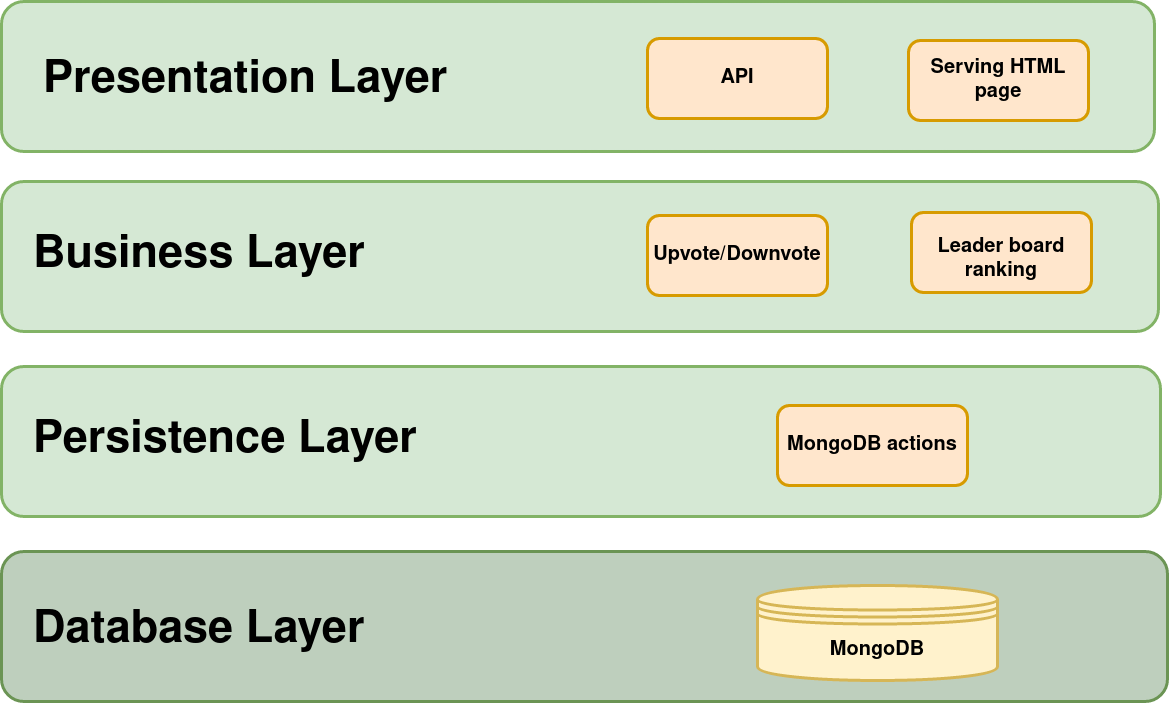

The diagram above was exported from draw.io. Its source (the exported page's mxGraphModel, read from the mxfile embedded in the PNG):
<mxGraphModel dx="1422" dy="766" grid="0" gridSize="10" guides="0" tooltips="1" connect="0" arrows="1" fold="1" page="0" pageScale="1" pageWidth="470" pageHeight="400" background="none" math="0" shadow="0">
  <root>
    <mxCell id="0" />
    <mxCell id="1" parent="0" />
    <mxCell id="-eSOw6NKX6yiy2g7g3_k-1" value="" style="rounded=1;whiteSpace=wrap;html=1;fillColor=#d5e8d4;strokeColor=#82b366;strokeWidth=3;" parent="1" vertex="1">
      <mxGeometry x="40" y="50" width="1153" height="150" as="geometry" />
    </mxCell>
    <mxCell id="-eSOw6NKX6yiy2g7g3_k-2" value="" style="rounded=1;whiteSpace=wrap;html=1;fillColor=#d5e8d4;strokeColor=#82b366;strokeWidth=3;" parent="1" vertex="1">
      <mxGeometry x="40" y="230" width="1157" height="150" as="geometry" />
    </mxCell>
    <mxCell id="-eSOw6NKX6yiy2g7g3_k-3" value="" style="rounded=1;whiteSpace=wrap;html=1;fillColor=#d5e8d4;strokeColor=#82b366;strokeWidth=3;" parent="1" vertex="1">
      <mxGeometry x="40" y="415" width="1159" height="150" as="geometry" />
    </mxCell>
    <mxCell id="-eSOw6NKX6yiy2g7g3_k-4" value="" style="rounded=1;whiteSpace=wrap;html=1;strokeColor=#6B9454;fillColor=#BECFBD;strokeWidth=3;" parent="1" vertex="1">
      <mxGeometry x="40" y="600" width="1166" height="150" as="geometry" />
    </mxCell>
    <mxCell id="-eSOw6NKX6yiy2g7g3_k-5" value="&lt;div align=&quot;left&quot;&gt;&lt;font style=&quot;font-size: 45px&quot;&gt;&lt;b&gt;Presentation Layer &lt;/b&gt;&lt;/font&gt;&lt;/div&gt;" style="text;html=1;strokeColor=none;fillColor=none;align=left;verticalAlign=middle;whiteSpace=wrap;rounded=0;" parent="1" vertex="1">
      <mxGeometry x="80" y="120" width="440" height="20" as="geometry" />
    </mxCell>
    <mxCell id="-eSOw6NKX6yiy2g7g3_k-6" value="&lt;div align=&quot;left&quot;&gt;&lt;font style=&quot;font-size: 45px&quot;&gt;&lt;b&gt;Business Layer &lt;/b&gt;&lt;/font&gt;&lt;/div&gt;" style="text;html=1;strokeColor=none;fillColor=none;align=left;verticalAlign=middle;whiteSpace=wrap;rounded=0;" parent="1" vertex="1">
      <mxGeometry x="70" y="295" width="440" height="20" as="geometry" />
    </mxCell>
    <mxCell id="-eSOw6NKX6yiy2g7g3_k-7" value="&lt;div align=&quot;left&quot;&gt;&lt;font style=&quot;font-size: 45px&quot;&gt;&lt;b&gt;Persistence Layer&lt;br&gt;&lt;/b&gt;&lt;/font&gt;&lt;/div&gt;" style="text;html=1;strokeColor=none;fillColor=none;align=left;verticalAlign=middle;whiteSpace=wrap;rounded=0;" parent="1" vertex="1">
      <mxGeometry x="70" y="480" width="440" height="20" as="geometry" />
    </mxCell>
    <mxCell id="-eSOw6NKX6yiy2g7g3_k-8" value="&lt;div align=&quot;left&quot;&gt;&lt;font style=&quot;font-size: 45px&quot;&gt;&lt;b&gt;Database Layer&lt;br&gt;&lt;/b&gt;&lt;/font&gt;&lt;/div&gt;" style="text;html=1;strokeColor=none;fillColor=none;align=left;verticalAlign=middle;whiteSpace=wrap;rounded=0;" parent="1" vertex="1">
      <mxGeometry x="70" y="670" width="440" height="20" as="geometry" />
    </mxCell>
    <mxCell id="-eSOw6NKX6yiy2g7g3_k-13" value="&lt;font style=&quot;font-size: 20px&quot;&gt;&lt;b&gt;&lt;font style=&quot;font-size: 20px&quot;&gt;API&lt;/font&gt;&lt;/b&gt;&lt;/font&gt;" style="rounded=1;whiteSpace=wrap;html=1;strokeColor=#d79b00;strokeWidth=3;fillColor=#ffe6cc;" parent="1" vertex="1">
      <mxGeometry x="686" y="87" width="180" height="80" as="geometry" />
    </mxCell>
    <mxCell id="-eSOw6NKX6yiy2g7g3_k-14" value="&lt;font style=&quot;font-size: 20px&quot;&gt;&lt;b&gt;&lt;font style=&quot;font-size: 20px&quot;&gt;Serving HTML page&lt;br&gt;&lt;/font&gt;&lt;/b&gt;&lt;/font&gt;" style="rounded=1;whiteSpace=wrap;html=1;strokeColor=#d79b00;strokeWidth=3;fillColor=#ffe6cc;" parent="1" vertex="1">
      <mxGeometry x="947" y="89" width="180" height="80" as="geometry" />
    </mxCell>
    <mxCell id="-eSOw6NKX6yiy2g7g3_k-15" value="&lt;font style=&quot;font-size: 20px&quot;&gt;&lt;b&gt;&lt;font style=&quot;font-size: 20px&quot;&gt;Upvote/Downvote&lt;/font&gt;&lt;/b&gt;&lt;/font&gt;" style="rounded=1;whiteSpace=wrap;html=1;strokeColor=#d79b00;strokeWidth=3;fillColor=#ffe6cc;" parent="1" vertex="1">
      <mxGeometry x="686" y="264" width="180" height="80" as="geometry" />
    </mxCell>
    <mxCell id="-eSOw6NKX6yiy2g7g3_k-16" value="&lt;br&gt;&lt;font style=&quot;font-size: 20px&quot;&gt;&lt;b&gt;&lt;font style=&quot;font-size: 20px&quot;&gt;Leader board ranking&lt;br&gt;&lt;/font&gt;&lt;/b&gt;&lt;/font&gt;" style="rounded=1;whiteSpace=wrap;html=1;strokeColor=#d79b00;strokeWidth=3;fillColor=#ffe6cc;" parent="1" vertex="1">
      <mxGeometry x="950" y="261" width="180" height="80" as="geometry" />
    </mxCell>
    <mxCell id="-eSOw6NKX6yiy2g7g3_k-19" value="&lt;font style=&quot;font-size: 20px&quot;&gt;&lt;b&gt;&lt;font style=&quot;font-size: 20px&quot;&gt;MongoDB actions&lt;br&gt;&lt;/font&gt;&lt;/b&gt;&lt;/font&gt;" style="rounded=1;whiteSpace=wrap;html=1;strokeColor=#d79b00;strokeWidth=3;fillColor=#ffe6cc;" parent="1" vertex="1">
      <mxGeometry x="816" y="454" width="190" height="80" as="geometry" />
    </mxCell>
    <mxCell id="-eSOw6NKX6yiy2g7g3_k-21" value="&lt;font style=&quot;font-size: 20px&quot;&gt;&lt;b&gt;MongoDB&lt;/b&gt;&lt;/font&gt;" style="shape=datastore;whiteSpace=wrap;html=1;strokeColor=#d6b656;strokeWidth=3;fillColor=#fff2cc;" parent="1" vertex="1">
      <mxGeometry x="796" y="634" width="240" height="95" as="geometry" />
    </mxCell>
  </root>
</mxGraphModel>